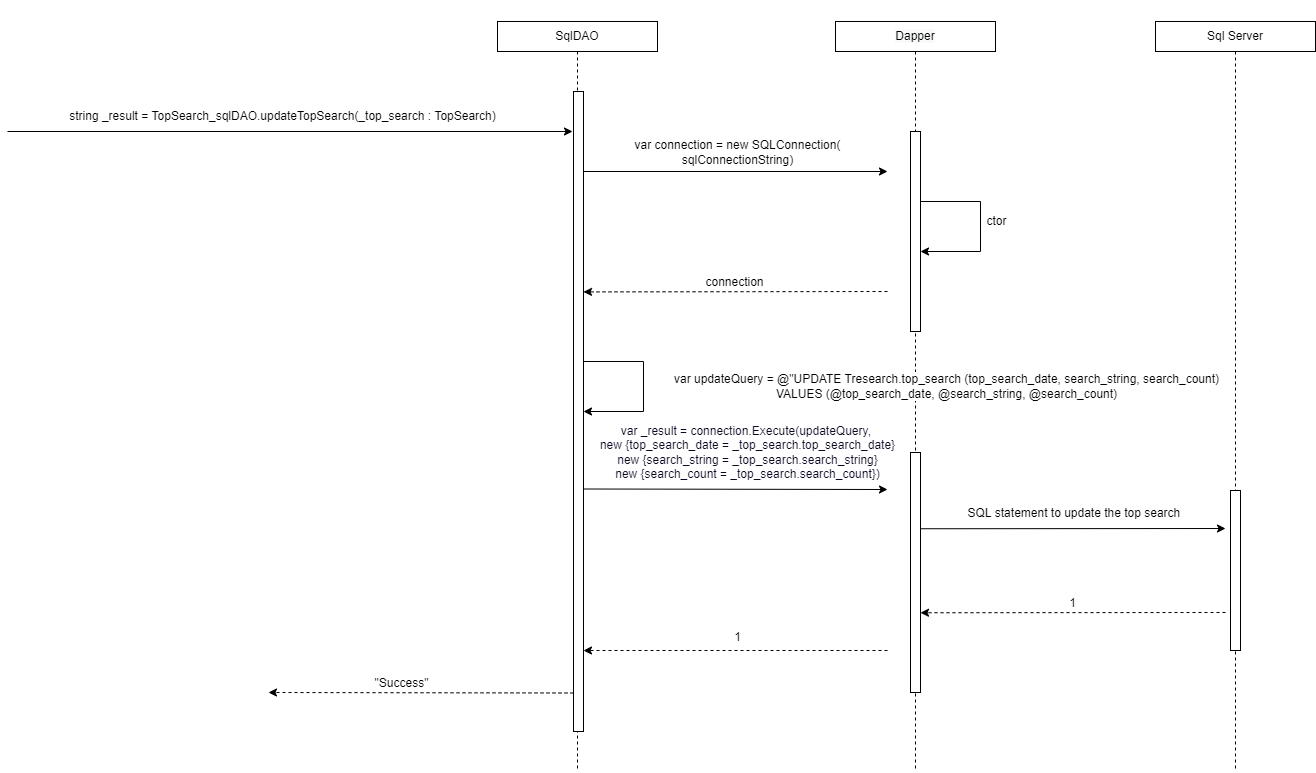

The diagram above was exported from draw.io. Its source (the exported page's mxGraphModel, read from the mxfile embedded in the PNG):
<mxGraphModel dx="2462" dy="1065" grid="1" gridSize="10" guides="1" tooltips="1" connect="1" arrows="1" fold="1" page="0" pageScale="1" pageWidth="850" pageHeight="1100" math="0" shadow="0">
  <root>
    <mxCell id="l_UUKEzicw-sCyajNMC0-0" />
    <mxCell id="l_UUKEzicw-sCyajNMC0-1" parent="l_UUKEzicw-sCyajNMC0-0" />
    <mxCell id="ZcA8WsJk6JYSepRWmNpw-0" style="edgeStyle=orthogonalEdgeStyle;rounded=0;orthogonalLoop=1;jettySize=auto;html=1;endArrow=none;endFill=0;dashed=1;" parent="l_UUKEzicw-sCyajNMC0-1" source="ZcA8WsJk6JYSepRWmNpw-1" edge="1">
      <mxGeometry relative="1" as="geometry">
        <mxPoint x="200" y="800" as="targetPoint" />
      </mxGeometry>
    </mxCell>
    <mxCell id="ZcA8WsJk6JYSepRWmNpw-1" value="SqlDAO" style="rounded=0;whiteSpace=wrap;html=1;fontSize=12;" parent="l_UUKEzicw-sCyajNMC0-1" vertex="1">
      <mxGeometry x="120" y="50" width="160" height="30" as="geometry" />
    </mxCell>
    <mxCell id="ZcA8WsJk6JYSepRWmNpw-2" style="edgeStyle=orthogonalEdgeStyle;rounded=0;orthogonalLoop=1;jettySize=auto;html=1;dashed=1;endArrow=none;endFill=0;" parent="l_UUKEzicw-sCyajNMC0-1" source="ZcA8WsJk6JYSepRWmNpw-3" edge="1">
      <mxGeometry relative="1" as="geometry">
        <mxPoint x="858" y="800" as="targetPoint" />
      </mxGeometry>
    </mxCell>
    <mxCell id="ZcA8WsJk6JYSepRWmNpw-3" value="Sql Server" style="rounded=0;whiteSpace=wrap;html=1;fontSize=12;" parent="l_UUKEzicw-sCyajNMC0-1" vertex="1">
      <mxGeometry x="778" y="50" width="160" height="30" as="geometry" />
    </mxCell>
    <mxCell id="ZcA8WsJk6JYSepRWmNpw-4" style="edgeStyle=orthogonalEdgeStyle;rounded=0;orthogonalLoop=1;jettySize=auto;html=1;dashed=1;endArrow=none;endFill=0;" parent="l_UUKEzicw-sCyajNMC0-1" edge="1">
      <mxGeometry relative="1" as="geometry">
        <mxPoint x="538" y="800" as="targetPoint" />
        <mxPoint x="538" y="80" as="sourcePoint" />
      </mxGeometry>
    </mxCell>
    <mxCell id="ZcA8WsJk6JYSepRWmNpw-5" value="&#10;&#10;&lt;span style=&quot;color: rgb(0, 0, 0); font-family: helvetica; font-size: 12px; font-style: normal; font-weight: 400; letter-spacing: normal; text-align: center; text-indent: 0px; text-transform: none; word-spacing: 0px; background-color: rgb(248, 249, 250); display: inline; float: none;&quot;&gt;Dapper&lt;/span&gt;&#10;&#10;" style="whiteSpace=wrap;html=1;fontSize=12;" parent="l_UUKEzicw-sCyajNMC0-1" vertex="1">
      <mxGeometry x="458" y="50" width="160" height="30" as="geometry" />
    </mxCell>
    <mxCell id="ZcA8WsJk6JYSepRWmNpw-6" value="" style="endArrow=classic;html=1;rounded=0;fontSize=12;" parent="l_UUKEzicw-sCyajNMC0-1" edge="1">
      <mxGeometry width="50" height="50" relative="1" as="geometry">
        <mxPoint x="-370" y="160" as="sourcePoint" />
        <mxPoint x="195" y="160" as="targetPoint" />
        <Array as="points" />
      </mxGeometry>
    </mxCell>
    <mxCell id="ZcA8WsJk6JYSepRWmNpw-7" value="&lt;span style=&quot;background-color: rgb(255 , 255 , 255)&quot;&gt;string _result = TopSearch&lt;/span&gt;&lt;span style=&quot;background-color: rgb(255 , 255 , 255)&quot;&gt;_sqlDAO.updateTopSearch(_top_search : TopSearch&lt;/span&gt;&lt;span style=&quot;background-color: rgb(255 , 255 , 255)&quot;&gt;)&lt;/span&gt;" style="text;html=1;align=center;verticalAlign=middle;resizable=0;points=[];autosize=1;strokeColor=none;fillColor=none;" parent="l_UUKEzicw-sCyajNMC0-1" vertex="1">
      <mxGeometry x="-315" y="135" width="440" height="20" as="geometry" />
    </mxCell>
    <mxCell id="ZcA8WsJk6JYSepRWmNpw-8" value="" style="endArrow=classic;html=1;rounded=0;dashed=1;fontSize=12;" parent="l_UUKEzicw-sCyajNMC0-1" edge="1">
      <mxGeometry width="50" height="50" relative="1" as="geometry">
        <mxPoint x="196" y="721.4999999999998" as="sourcePoint" />
        <mxPoint x="-109.00000000000023" y="721" as="targetPoint" />
      </mxGeometry>
    </mxCell>
    <mxCell id="ZcA8WsJk6JYSepRWmNpw-9" value="&quot;Success&quot;" style="edgeLabel;html=1;align=center;verticalAlign=middle;resizable=0;points=[];fontSize=12;" parent="ZcA8WsJk6JYSepRWmNpw-8" connectable="0" vertex="1">
      <mxGeometry x="0.291" y="-2" relative="1" as="geometry">
        <mxPoint x="24" y="-8" as="offset" />
      </mxGeometry>
    </mxCell>
    <mxCell id="ZcA8WsJk6JYSepRWmNpw-10" value="" style="endArrow=classic;html=1;rounded=0;dashed=1;fontSize=12;" parent="l_UUKEzicw-sCyajNMC0-1" edge="1">
      <mxGeometry width="50" height="50" relative="1" as="geometry">
        <mxPoint x="510" y="678.9999999999998" as="sourcePoint" />
        <mxPoint x="205.99999999999955" y="678.9999999999998" as="targetPoint" />
      </mxGeometry>
    </mxCell>
    <mxCell id="ZcA8WsJk6JYSepRWmNpw-11" value="" style="html=1;points=[];perimeter=orthogonalPerimeter;fontSize=12;" parent="l_UUKEzicw-sCyajNMC0-1" vertex="1">
      <mxGeometry x="196" y="120" width="10" height="640" as="geometry" />
    </mxCell>
    <mxCell id="ZcA8WsJk6JYSepRWmNpw-12" value="" style="endArrow=classic;html=1;rounded=0;fontSize=12;" parent="l_UUKEzicw-sCyajNMC0-1" edge="1">
      <mxGeometry width="50" height="50" relative="1" as="geometry">
        <mxPoint x="205.99999999999955" y="200" as="sourcePoint" />
        <mxPoint x="510" y="200" as="targetPoint" />
      </mxGeometry>
    </mxCell>
    <mxCell id="ZcA8WsJk6JYSepRWmNpw-13" value="var connection = new SQLConnection(&lt;br&gt;sqlConnectionString)" style="edgeLabel;html=1;align=center;verticalAlign=middle;resizable=0;points=[];fontSize=12;" parent="ZcA8WsJk6JYSepRWmNpw-12" connectable="0" vertex="1">
      <mxGeometry x="-0.5933" relative="1" as="geometry">
        <mxPoint x="92" y="-20" as="offset" />
      </mxGeometry>
    </mxCell>
    <mxCell id="ZcA8WsJk6JYSepRWmNpw-14" value="" style="endArrow=classic;html=1;rounded=0;fontSize=12;" parent="l_UUKEzicw-sCyajNMC0-1" edge="1">
      <mxGeometry width="50" height="50" relative="1" as="geometry">
        <mxPoint x="542.9999999999995" y="230" as="sourcePoint" />
        <mxPoint x="542.9999999999995" y="280" as="targetPoint" />
        <Array as="points">
          <mxPoint x="603" y="230" />
          <mxPoint x="603" y="280" />
        </Array>
      </mxGeometry>
    </mxCell>
    <mxCell id="ZcA8WsJk6JYSepRWmNpw-15" value="ctor" style="edgeLabel;html=1;align=center;verticalAlign=middle;resizable=0;points=[];fontSize=12;" parent="ZcA8WsJk6JYSepRWmNpw-14" connectable="0" vertex="1">
      <mxGeometry x="-0.1037" y="1" relative="1" as="geometry">
        <mxPoint x="14" y="4" as="offset" />
      </mxGeometry>
    </mxCell>
    <mxCell id="ZcA8WsJk6JYSepRWmNpw-16" value="" style="html=1;points=[];perimeter=orthogonalPerimeter;fontSize=12;" parent="l_UUKEzicw-sCyajNMC0-1" vertex="1">
      <mxGeometry x="533" y="160" width="10" height="200" as="geometry" />
    </mxCell>
    <mxCell id="ZcA8WsJk6JYSepRWmNpw-17" value="" style="endArrow=classic;html=1;rounded=0;dashed=1;fontSize=12;" parent="l_UUKEzicw-sCyajNMC0-1" edge="1">
      <mxGeometry width="50" height="50" relative="1" as="geometry">
        <mxPoint x="510" y="320" as="sourcePoint" />
        <mxPoint x="206" y="320.4200000000001" as="targetPoint" />
      </mxGeometry>
    </mxCell>
    <mxCell id="ZcA8WsJk6JYSepRWmNpw-18" value="connection" style="edgeLabel;html=1;align=center;verticalAlign=middle;resizable=0;points=[];fontSize=12;" parent="ZcA8WsJk6JYSepRWmNpw-17" connectable="0" vertex="1">
      <mxGeometry x="0.0829" relative="1" as="geometry">
        <mxPoint x="11" y="-10" as="offset" />
      </mxGeometry>
    </mxCell>
    <mxCell id="ZcA8WsJk6JYSepRWmNpw-19" value="" style="endArrow=classic;html=1;rounded=0;fontSize=12;" parent="l_UUKEzicw-sCyajNMC0-1" edge="1">
      <mxGeometry width="50" height="50" relative="1" as="geometry">
        <mxPoint x="206" y="517.5" as="sourcePoint" />
        <mxPoint x="510" y="518" as="targetPoint" />
      </mxGeometry>
    </mxCell>
    <mxCell id="ZcA8WsJk6JYSepRWmNpw-20" value="&lt;font color=&quot;#0b0921&quot; style=&quot;font-size: 12px&quot;&gt;var _result = connection.Execute(updateQuery, &lt;br&gt;new {top_search_date = _top_search.top_search_date}&lt;br&gt;new {search_string = _top_search.search_string}&lt;br&gt;new {search_count = _top_search.search_count})&lt;/font&gt;" style="edgeLabel;html=1;align=center;verticalAlign=middle;resizable=0;points=[];fontColor=#5447FF;fontSize=12;" parent="ZcA8WsJk6JYSepRWmNpw-19" connectable="0" vertex="1">
      <mxGeometry x="-0.1815" y="-2" relative="1" as="geometry">
        <mxPoint x="40" y="-39" as="offset" />
      </mxGeometry>
    </mxCell>
    <mxCell id="ZcA8WsJk6JYSepRWmNpw-21" value="" style="endArrow=classic;html=1;rounded=0;fontSize=12;" parent="l_UUKEzicw-sCyajNMC0-1" edge="1">
      <mxGeometry width="50" height="50" relative="1" as="geometry">
        <mxPoint x="205.99999999999955" y="390" as="sourcePoint" />
        <mxPoint x="205.99999999999955" y="440" as="targetPoint" />
        <Array as="points">
          <mxPoint x="266" y="390" />
          <mxPoint x="266" y="440" />
        </Array>
      </mxGeometry>
    </mxCell>
    <mxCell id="ZcA8WsJk6JYSepRWmNpw-22" value="var updateQuery = @&quot;UPDATE Tresearch.top_search (top_search_date, search_string, search_count)&lt;br&gt;VALUES (@top_search_date, @search_string, @search_count)" style="edgeLabel;html=1;align=center;verticalAlign=middle;resizable=0;points=[];fontSize=12;" parent="ZcA8WsJk6JYSepRWmNpw-21" connectable="0" vertex="1">
      <mxGeometry x="-0.1037" y="1" relative="1" as="geometry">
        <mxPoint x="301" y="9" as="offset" />
      </mxGeometry>
    </mxCell>
    <mxCell id="ZcA8WsJk6JYSepRWmNpw-23" value="" style="html=1;points=[];perimeter=orthogonalPerimeter;fontSize=12;" parent="l_UUKEzicw-sCyajNMC0-1" vertex="1">
      <mxGeometry x="533" y="481" width="10" height="240" as="geometry" />
    </mxCell>
    <mxCell id="ZcA8WsJk6JYSepRWmNpw-24" value="" style="html=1;points=[];perimeter=orthogonalPerimeter;fontSize=12;" parent="l_UUKEzicw-sCyajNMC0-1" vertex="1">
      <mxGeometry x="853" y="519" width="10" height="160" as="geometry" />
    </mxCell>
    <mxCell id="ZcA8WsJk6JYSepRWmNpw-25" value="" style="endArrow=classic;html=1;rounded=0;fontSize=12;" parent="l_UUKEzicw-sCyajNMC0-1" edge="1">
      <mxGeometry width="50" height="50" relative="1" as="geometry">
        <mxPoint x="543.0000000000005" y="557.2500000000002" as="sourcePoint" />
        <mxPoint x="848" y="557" as="targetPoint" />
      </mxGeometry>
    </mxCell>
    <mxCell id="ZcA8WsJk6JYSepRWmNpw-26" value="SQL statement to update the top search&amp;nbsp;" style="edgeLabel;html=1;align=center;verticalAlign=middle;resizable=0;points=[];fontSize=12;" parent="ZcA8WsJk6JYSepRWmNpw-25" connectable="0" vertex="1">
      <mxGeometry x="-0.5933" relative="1" as="geometry">
        <mxPoint x="93" y="-16" as="offset" />
      </mxGeometry>
    </mxCell>
    <mxCell id="ZcA8WsJk6JYSepRWmNpw-27" value="" style="endArrow=classic;html=1;rounded=0;dashed=1;fontSize=12;" parent="l_UUKEzicw-sCyajNMC0-1" edge="1">
      <mxGeometry width="50" height="50" relative="1" as="geometry">
        <mxPoint x="848" y="641" as="sourcePoint" />
        <mxPoint x="543.0000000000005" y="641.25" as="targetPoint" />
      </mxGeometry>
    </mxCell>
    <mxCell id="ZcA8WsJk6JYSepRWmNpw-28" value="1" style="edgeLabel;html=1;align=center;verticalAlign=middle;resizable=0;points=[];fontSize=12;" parent="ZcA8WsJk6JYSepRWmNpw-27" connectable="0" vertex="1">
      <mxGeometry x="0.0829" relative="1" as="geometry">
        <mxPoint x="11" y="-10" as="offset" />
      </mxGeometry>
    </mxCell>
    <mxCell id="ZcA8WsJk6JYSepRWmNpw-31" value="1" style="edgeLabel;html=1;align=center;verticalAlign=middle;resizable=0;points=[];fontSize=12;" parent="l_UUKEzicw-sCyajNMC0-1" connectable="0" vertex="1">
      <mxGeometry x="340.0024691638046" y="641.1351045334723" as="geometry">
        <mxPoint x="19" y="24" as="offset" />
      </mxGeometry>
    </mxCell>
  </root>
</mxGraphModel>